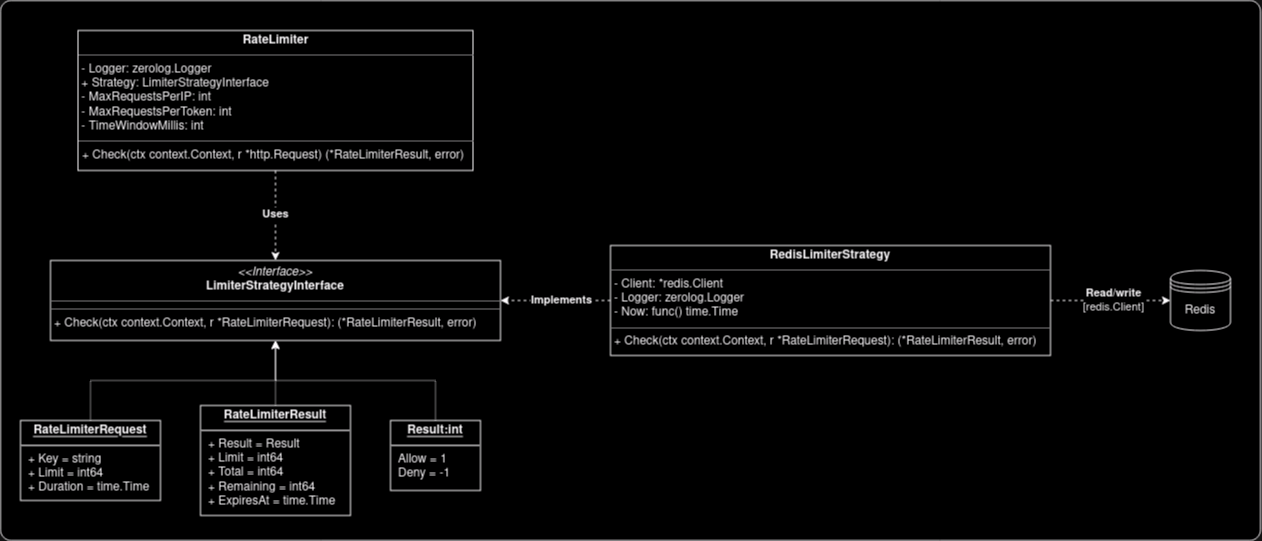

The diagram above was exported from draw.io. Its source (the exported page's mxGraphModel, read from the mxfile embedded in the PNG):
<mxGraphModel dx="2110" dy="1000" grid="1" gridSize="10" guides="1" tooltips="1" connect="1" arrows="1" fold="1" page="0" pageScale="1" pageWidth="1100" pageHeight="850" math="0" shadow="0">
  <root>
    <mxCell id="0" />
    <mxCell id="1" parent="0" />
    <mxCell id="z0rSGRvzy6F6Gbo0vvF8-27" value="" style="rounded=1;whiteSpace=wrap;html=1;arcSize=2;" vertex="1" parent="1">
      <mxGeometry x="-40" y="-220" width="1260" height="540" as="geometry" />
    </mxCell>
    <mxCell id="z0rSGRvzy6F6Gbo0vvF8-2" value="&lt;p style=&quot;margin:0px;margin-top:4px;text-align:center;&quot;&gt;&lt;i&gt;&amp;lt;&amp;lt;Interface&amp;gt;&amp;gt;&lt;/i&gt;&lt;br&gt;&lt;b&gt;LimiterStrategyInterface&lt;/b&gt;&lt;/p&gt;&lt;hr size=&quot;1&quot;&gt;&lt;hr size=&quot;1&quot;&gt;&lt;p style=&quot;margin:0px;margin-left:4px;&quot;&gt;+ Check(ctx context.Context, r *RateLimiterRequest): (*RateLimiterResult, error)&lt;br&gt;&lt;br&gt;&lt;/p&gt;" style="verticalAlign=top;align=left;overflow=fill;fontSize=12;fontFamily=Helvetica;html=1;whiteSpace=wrap;" vertex="1" parent="1">
      <mxGeometry x="10" y="40" width="450" height="80" as="geometry" />
    </mxCell>
    <mxCell id="z0rSGRvzy6F6Gbo0vvF8-4" value="&lt;p style=&quot;margin:0px;margin-top:4px;text-align:center;text-decoration:underline;&quot;&gt;&lt;b&gt;RateLimiterRequest&lt;/b&gt;&lt;/p&gt;&lt;hr&gt;&lt;p style=&quot;margin:0px;margin-left:8px;&quot;&gt;+ Key = string&lt;br&gt;+ Limit = int64&lt;br&gt;+ Duration = time.Time&lt;/p&gt;" style="verticalAlign=top;align=left;overflow=fill;fontSize=12;fontFamily=Helvetica;html=1;whiteSpace=wrap;" vertex="1" parent="1">
      <mxGeometry x="-20" y="200" width="140" height="80" as="geometry" />
    </mxCell>
    <mxCell id="z0rSGRvzy6F6Gbo0vvF8-9" value="&lt;p style=&quot;margin:0px;margin-top:4px;text-align:center;text-decoration:underline;&quot;&gt;&lt;b&gt;RateLimiterResult&lt;/b&gt;&lt;/p&gt;&lt;hr&gt;&lt;p style=&quot;margin:0px;margin-left:8px;&quot;&gt;+ Result = Result&lt;br&gt;+ Limit = int64&lt;br&gt;+ Total = int64&lt;/p&gt;&lt;p style=&quot;margin:0px;margin-left:8px;&quot;&gt;+ Remaining = int64&lt;/p&gt;&lt;p style=&quot;margin:0px;margin-left:8px;&quot;&gt;+ ExpiresAt = time.Time&lt;br&gt;&lt;/p&gt;" style="verticalAlign=top;align=left;overflow=fill;fontSize=12;fontFamily=Helvetica;html=1;whiteSpace=wrap;" vertex="1" parent="1">
      <mxGeometry x="160" y="185" width="150" height="110" as="geometry" />
    </mxCell>
    <mxCell id="z0rSGRvzy6F6Gbo0vvF8-26" style="edgeStyle=orthogonalEdgeStyle;rounded=0;orthogonalLoop=1;jettySize=auto;html=1;entryX=0.5;entryY=1;entryDx=0;entryDy=0;dashed=1;dashPattern=1 1;" edge="1" parent="1" source="z0rSGRvzy6F6Gbo0vvF8-11" target="z0rSGRvzy6F6Gbo0vvF8-2">
      <mxGeometry relative="1" as="geometry" />
    </mxCell>
    <mxCell id="z0rSGRvzy6F6Gbo0vvF8-11" value="&lt;p style=&quot;margin:0px;margin-top:4px;text-align:center;text-decoration:underline;&quot;&gt;&lt;b&gt;Result:int&lt;/b&gt;&lt;/p&gt;&lt;hr&gt;&lt;p style=&quot;margin:0px;margin-left:8px;&quot;&gt;Allow = 1&lt;/p&gt;&lt;p style=&quot;margin:0px;margin-left:8px;&quot;&gt;Deny = -1&lt;br&gt;&lt;/p&gt;" style="verticalAlign=top;align=left;overflow=fill;fontSize=12;fontFamily=Helvetica;html=1;whiteSpace=wrap;" vertex="1" parent="1">
      <mxGeometry x="350" y="200" width="90" height="70" as="geometry" />
    </mxCell>
    <mxCell id="z0rSGRvzy6F6Gbo0vvF8-15" style="edgeStyle=orthogonalEdgeStyle;rounded=0;orthogonalLoop=1;jettySize=auto;html=1;entryX=1;entryY=0.5;entryDx=0;entryDy=0;dashed=1;" edge="1" parent="1" source="z0rSGRvzy6F6Gbo0vvF8-12" target="z0rSGRvzy6F6Gbo0vvF8-2">
      <mxGeometry relative="1" as="geometry" />
    </mxCell>
    <mxCell id="z0rSGRvzy6F6Gbo0vvF8-16" value="&lt;b&gt;Implements&lt;/b&gt;" style="edgeLabel;html=1;align=center;verticalAlign=middle;resizable=0;points=[];" vertex="1" connectable="0" parent="z0rSGRvzy6F6Gbo0vvF8-15">
      <mxGeometry x="-0.2143" relative="1" as="geometry">
        <mxPoint x="-6" as="offset" />
      </mxGeometry>
    </mxCell>
    <mxCell id="z0rSGRvzy6F6Gbo0vvF8-17" style="edgeStyle=orthogonalEdgeStyle;rounded=0;orthogonalLoop=1;jettySize=auto;html=1;entryX=0;entryY=0.5;entryDx=0;entryDy=0;dashed=1;" edge="1" parent="1" source="z0rSGRvzy6F6Gbo0vvF8-12" target="z0rSGRvzy6F6Gbo0vvF8-14">
      <mxGeometry relative="1" as="geometry" />
    </mxCell>
    <mxCell id="z0rSGRvzy6F6Gbo0vvF8-18" value="&lt;div&gt;&lt;b&gt;Read/write&lt;/b&gt;&lt;/div&gt;[redis.Client]" style="edgeLabel;html=1;align=center;verticalAlign=middle;resizable=0;points=[];" vertex="1" connectable="0" parent="z0rSGRvzy6F6Gbo0vvF8-17">
      <mxGeometry x="-0.18" y="-1" relative="1" as="geometry">
        <mxPoint x="13" y="-1" as="offset" />
      </mxGeometry>
    </mxCell>
    <mxCell id="z0rSGRvzy6F6Gbo0vvF8-12" value="&lt;p style=&quot;margin:0px;margin-top:4px;text-align:center;&quot;&gt;&lt;b&gt;RedisLimiterStrategy&lt;/b&gt;&lt;/p&gt;&lt;hr size=&quot;1&quot;&gt;&lt;p style=&quot;margin:0px;margin-left:4px;&quot;&gt;- Client: *redis.Client&lt;br&gt;&lt;/p&gt;&lt;p style=&quot;margin:0px;margin-left:4px;&quot;&gt;- Logger: zerolog.Logger&lt;/p&gt;&lt;p style=&quot;margin:0px;margin-left:4px;&quot;&gt;- Now: func() time.Time&lt;br&gt;&lt;/p&gt;&lt;hr size=&quot;1&quot;&gt;&lt;p style=&quot;margin:0px;margin-left:4px;&quot;&gt;+ Check(ctx context.Context, r *RateLimiterRequest): (*RateLimiterResult, error)&lt;/p&gt;" style="verticalAlign=top;align=left;overflow=fill;fontSize=12;fontFamily=Helvetica;html=1;whiteSpace=wrap;" vertex="1" parent="1">
      <mxGeometry x="570" y="25" width="440" height="110" as="geometry" />
    </mxCell>
    <mxCell id="z0rSGRvzy6F6Gbo0vvF8-14" value="Redis" style="shape=datastore;whiteSpace=wrap;html=1;" vertex="1" parent="1">
      <mxGeometry x="1130" y="50" width="60" height="60" as="geometry" />
    </mxCell>
    <mxCell id="z0rSGRvzy6F6Gbo0vvF8-20" style="edgeStyle=orthogonalEdgeStyle;rounded=0;orthogonalLoop=1;jettySize=auto;html=1;entryX=0.5;entryY=0;entryDx=0;entryDy=0;dashed=1;" edge="1" parent="1" source="z0rSGRvzy6F6Gbo0vvF8-19" target="z0rSGRvzy6F6Gbo0vvF8-2">
      <mxGeometry relative="1" as="geometry" />
    </mxCell>
    <mxCell id="z0rSGRvzy6F6Gbo0vvF8-21" value="&lt;b&gt;Uses&lt;/b&gt;" style="edgeLabel;html=1;align=center;verticalAlign=middle;resizable=0;points=[];" vertex="1" connectable="0" parent="z0rSGRvzy6F6Gbo0vvF8-20">
      <mxGeometry x="-0.1692" y="2" relative="1" as="geometry">
        <mxPoint x="-2" y="6" as="offset" />
      </mxGeometry>
    </mxCell>
    <mxCell id="z0rSGRvzy6F6Gbo0vvF8-19" value="&lt;p style=&quot;margin:0px;margin-top:4px;text-align:center;&quot;&gt;&lt;b&gt;RateLimiter&lt;/b&gt;&lt;/p&gt;&lt;hr size=&quot;1&quot;&gt;&amp;nbsp;- Logger: zerolog.Logger&lt;br&gt;&amp;nbsp;+ Strategy: LimiterStrategyInterface&lt;br&gt;&amp;nbsp;- MaxRequestsPerIP: int&lt;br&gt;&amp;nbsp;- MaxRequestsPerToken: int&lt;br&gt;&amp;nbsp;- TimeWindowMillis: int&lt;br&gt;&lt;hr size=&quot;1&quot;&gt;&lt;p style=&quot;margin:0px;margin-left:4px;&quot;&gt;+ Check(ctx context.Context, r *http.Request) (*RateLimiterResult, error)&lt;br&gt;&lt;/p&gt;" style="verticalAlign=top;align=left;overflow=fill;fontSize=12;fontFamily=Helvetica;html=1;whiteSpace=wrap;" vertex="1" parent="1">
      <mxGeometry x="37.5" y="-190" width="395" height="140" as="geometry" />
    </mxCell>
    <mxCell id="z0rSGRvzy6F6Gbo0vvF8-24" style="edgeStyle=orthogonalEdgeStyle;rounded=0;orthogonalLoop=1;jettySize=auto;html=1;entryX=0.5;entryY=1;entryDx=0;entryDy=0;dashed=1;dashPattern=1 1;" edge="1" parent="1" source="z0rSGRvzy6F6Gbo0vvF8-4" target="z0rSGRvzy6F6Gbo0vvF8-2">
      <mxGeometry relative="1" as="geometry" />
    </mxCell>
    <mxCell id="z0rSGRvzy6F6Gbo0vvF8-25" style="edgeStyle=orthogonalEdgeStyle;rounded=0;orthogonalLoop=1;jettySize=auto;html=1;entryX=0.5;entryY=1;entryDx=0;entryDy=0;dashed=1;dashPattern=1 1;" edge="1" parent="1" source="z0rSGRvzy6F6Gbo0vvF8-9" target="z0rSGRvzy6F6Gbo0vvF8-2">
      <mxGeometry relative="1" as="geometry" />
    </mxCell>
  </root>
</mxGraphModel>